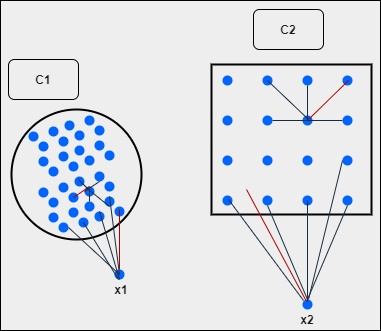

The diagram above was exported from draw.io. Its source (the exported page's mxGraphModel, read from the mxfile embedded in the PNG):
<mxGraphModel dx="1422" dy="762" grid="1" gridSize="10" guides="1" tooltips="1" connect="1" arrows="1" fold="1" page="1" pageScale="1" pageWidth="850" pageHeight="1100" background="#EEEEEE" math="0" shadow="0">
  <root>
    <mxCell id="0" />
    <mxCell id="1" parent="0" />
    <mxCell id="0DnrIUeBYKbBDBH8Fw3v-2" value="" style="rounded=0;whiteSpace=wrap;html=1;sketch=0;fontColor=#1A1A1A;fillColor=none;strokeWidth=2;" vertex="1" parent="1">
      <mxGeometry x="403" y="215" width="160" height="150" as="geometry" />
    </mxCell>
    <mxCell id="0DnrIUeBYKbBDBH8Fw3v-3" value="" style="shape=ellipse;fillColor=#0065FF;strokeColor=none;html=1;rounded=0;sketch=0;fontColor=#1A1A1A;" vertex="1" parent="1">
      <mxGeometry x="414" y="226" width="10" height="10" as="geometry" />
    </mxCell>
    <mxCell id="0DnrIUeBYKbBDBH8Fw3v-4" value="" style="shape=ellipse;fillColor=#0065FF;strokeColor=none;html=1;rounded=0;sketch=0;fontColor=#1A1A1A;" vertex="1" parent="1">
      <mxGeometry x="454" y="226" width="10" height="10" as="geometry" />
    </mxCell>
    <mxCell id="0DnrIUeBYKbBDBH8Fw3v-5" value="" style="shape=ellipse;fillColor=#0065FF;strokeColor=none;html=1;rounded=0;sketch=0;fontColor=#1A1A1A;" vertex="1" parent="1">
      <mxGeometry x="494" y="226" width="10" height="10" as="geometry" />
    </mxCell>
    <mxCell id="0DnrIUeBYKbBDBH8Fw3v-6" value="" style="shape=ellipse;fillColor=#0065FF;strokeColor=none;html=1;rounded=0;sketch=0;fontColor=#1A1A1A;" vertex="1" parent="1">
      <mxGeometry x="534" y="226" width="10" height="10" as="geometry" />
    </mxCell>
    <mxCell id="0DnrIUeBYKbBDBH8Fw3v-7" value="" style="shape=ellipse;fillColor=#0065FF;strokeColor=none;html=1;rounded=0;sketch=0;fontColor=#1A1A1A;" vertex="1" parent="1">
      <mxGeometry x="414" y="266" width="10" height="10" as="geometry" />
    </mxCell>
    <mxCell id="0DnrIUeBYKbBDBH8Fw3v-8" value="" style="shape=ellipse;fillColor=#0065FF;strokeColor=none;html=1;rounded=0;sketch=0;fontColor=#1A1A1A;" vertex="1" parent="1">
      <mxGeometry x="454" y="266" width="10" height="10" as="geometry" />
    </mxCell>
    <mxCell id="0DnrIUeBYKbBDBH8Fw3v-9" value="" style="shape=ellipse;fillColor=#0065FF;strokeColor=none;html=1;rounded=0;sketch=0;fontColor=#1A1A1A;" vertex="1" parent="1">
      <mxGeometry x="494" y="266" width="10" height="10" as="geometry" />
    </mxCell>
    <mxCell id="0DnrIUeBYKbBDBH8Fw3v-10" value="" style="shape=ellipse;fillColor=#0065FF;strokeColor=none;html=1;rounded=0;sketch=0;fontColor=#1A1A1A;" vertex="1" parent="1">
      <mxGeometry x="534" y="266" width="10" height="10" as="geometry" />
    </mxCell>
    <mxCell id="0DnrIUeBYKbBDBH8Fw3v-11" value="" style="shape=ellipse;fillColor=#0065FF;strokeColor=none;html=1;rounded=0;sketch=0;fontColor=#1A1A1A;" vertex="1" parent="1">
      <mxGeometry x="414" y="306" width="10" height="10" as="geometry" />
    </mxCell>
    <mxCell id="0DnrIUeBYKbBDBH8Fw3v-12" value="" style="shape=ellipse;fillColor=#0065FF;strokeColor=none;html=1;rounded=0;sketch=0;fontColor=#1A1A1A;" vertex="1" parent="1">
      <mxGeometry x="454" y="306" width="10" height="10" as="geometry" />
    </mxCell>
    <mxCell id="0DnrIUeBYKbBDBH8Fw3v-13" value="" style="shape=ellipse;fillColor=#0065FF;strokeColor=none;html=1;rounded=0;sketch=0;fontColor=#1A1A1A;" vertex="1" parent="1">
      <mxGeometry x="494" y="306" width="10" height="10" as="geometry" />
    </mxCell>
    <mxCell id="0DnrIUeBYKbBDBH8Fw3v-14" value="" style="shape=ellipse;fillColor=#0065FF;strokeColor=none;html=1;rounded=0;sketch=0;fontColor=#1A1A1A;" vertex="1" parent="1">
      <mxGeometry x="534" y="306" width="10" height="10" as="geometry" />
    </mxCell>
    <mxCell id="0DnrIUeBYKbBDBH8Fw3v-15" value="" style="shape=ellipse;fillColor=#0065FF;strokeColor=none;html=1;rounded=0;sketch=0;fontColor=#1A1A1A;" vertex="1" parent="1">
      <mxGeometry x="414" y="346" width="10" height="10" as="geometry" />
    </mxCell>
    <mxCell id="0DnrIUeBYKbBDBH8Fw3v-16" value="" style="shape=ellipse;fillColor=#0065FF;strokeColor=none;html=1;rounded=0;sketch=0;fontColor=#1A1A1A;" vertex="1" parent="1">
      <mxGeometry x="454" y="346" width="10" height="10" as="geometry" />
    </mxCell>
    <mxCell id="0DnrIUeBYKbBDBH8Fw3v-17" value="" style="shape=ellipse;fillColor=#0065FF;strokeColor=none;html=1;rounded=0;sketch=0;fontColor=#1A1A1A;" vertex="1" parent="1">
      <mxGeometry x="494" y="346" width="10" height="10" as="geometry" />
    </mxCell>
    <mxCell id="0DnrIUeBYKbBDBH8Fw3v-18" value="" style="shape=ellipse;fillColor=#0065FF;strokeColor=none;html=1;rounded=0;sketch=0;fontColor=#1A1A1A;" vertex="1" parent="1">
      <mxGeometry x="534" y="346" width="10" height="10" as="geometry" />
    </mxCell>
    <mxCell id="0DnrIUeBYKbBDBH8Fw3v-19" value="" style="ellipse;whiteSpace=wrap;html=1;aspect=fixed;rounded=0;sketch=0;fontColor=#1A1A1A;strokeColor=#000000;strokeWidth=2;fillColor=none;" vertex="1" parent="1">
      <mxGeometry x="203" y="260" width="130" height="130" as="geometry" />
    </mxCell>
    <mxCell id="0DnrIUeBYKbBDBH8Fw3v-20" value="" style="shape=ellipse;fillColor=#0065FF;strokeColor=none;html=1;rounded=0;sketch=0;fontColor=#1A1A1A;" vertex="1" parent="1">
      <mxGeometry x="220" y="282" width="10" height="10" as="geometry" />
    </mxCell>
    <mxCell id="0DnrIUeBYKbBDBH8Fw3v-21" value="" style="shape=ellipse;fillColor=#0065FF;strokeColor=none;html=1;rounded=0;sketch=0;fontColor=#1A1A1A;" vertex="1" parent="1">
      <mxGeometry x="230" y="292" width="10" height="10" as="geometry" />
    </mxCell>
    <mxCell id="0DnrIUeBYKbBDBH8Fw3v-22" value="" style="shape=ellipse;fillColor=#0065FF;strokeColor=none;html=1;rounded=0;sketch=0;fontColor=#1A1A1A;" vertex="1" parent="1">
      <mxGeometry x="240" y="277" width="10" height="10" as="geometry" />
    </mxCell>
    <mxCell id="0DnrIUeBYKbBDBH8Fw3v-23" value="" style="shape=ellipse;fillColor=#0065FF;strokeColor=none;html=1;rounded=0;sketch=0;fontColor=#1A1A1A;" vertex="1" parent="1">
      <mxGeometry x="250" y="287" width="10" height="10" as="geometry" />
    </mxCell>
    <mxCell id="0DnrIUeBYKbBDBH8Fw3v-29" value="" style="shape=ellipse;fillColor=#0065FF;strokeColor=none;html=1;rounded=0;sketch=0;fontColor=#1A1A1A;" vertex="1" parent="1">
      <mxGeometry x="230" y="307" width="10" height="10" as="geometry" />
    </mxCell>
    <mxCell id="0DnrIUeBYKbBDBH8Fw3v-30" value="" style="shape=ellipse;fillColor=#0065FF;strokeColor=none;html=1;rounded=0;sketch=0;fontColor=#1A1A1A;" vertex="1" parent="1">
      <mxGeometry x="240" y="317" width="10" height="10" as="geometry" />
    </mxCell>
    <mxCell id="0DnrIUeBYKbBDBH8Fw3v-31" value="" style="shape=ellipse;fillColor=#0065FF;strokeColor=none;html=1;rounded=0;sketch=0;fontColor=#1A1A1A;" vertex="1" parent="1">
      <mxGeometry x="250" y="302" width="10" height="10" as="geometry" />
    </mxCell>
    <mxCell id="0DnrIUeBYKbBDBH8Fw3v-32" value="" style="shape=ellipse;fillColor=#0065FF;strokeColor=none;html=1;rounded=0;sketch=0;fontColor=#1A1A1A;" vertex="1" parent="1">
      <mxGeometry x="260" y="312" width="10" height="10" as="geometry" />
    </mxCell>
    <mxCell id="0DnrIUeBYKbBDBH8Fw3v-33" value="" style="shape=ellipse;fillColor=#0065FF;strokeColor=none;html=1;rounded=0;sketch=0;fontColor=#1A1A1A;" vertex="1" parent="1">
      <mxGeometry x="256" y="271" width="10" height="10" as="geometry" />
    </mxCell>
    <mxCell id="0DnrIUeBYKbBDBH8Fw3v-34" value="" style="shape=ellipse;fillColor=#0065FF;strokeColor=none;html=1;rounded=0;sketch=0;fontColor=#1A1A1A;" vertex="1" parent="1">
      <mxGeometry x="266" y="281" width="10" height="10" as="geometry" />
    </mxCell>
    <mxCell id="0DnrIUeBYKbBDBH8Fw3v-35" value="" style="shape=ellipse;fillColor=#0065FF;strokeColor=none;html=1;rounded=0;sketch=0;fontColor=#1A1A1A;" vertex="1" parent="1">
      <mxGeometry x="276" y="266" width="10" height="10" as="geometry" />
    </mxCell>
    <mxCell id="0DnrIUeBYKbBDBH8Fw3v-36" value="" style="shape=ellipse;fillColor=#0065FF;strokeColor=none;html=1;rounded=0;sketch=0;fontColor=#1A1A1A;" vertex="1" parent="1">
      <mxGeometry x="286" y="276" width="10" height="10" as="geometry" />
    </mxCell>
    <mxCell id="0DnrIUeBYKbBDBH8Fw3v-37" value="" style="shape=ellipse;fillColor=#0065FF;strokeColor=none;html=1;rounded=0;sketch=0;fontColor=#1A1A1A;" vertex="1" parent="1">
      <mxGeometry x="266" y="296" width="10" height="10" as="geometry" />
    </mxCell>
    <mxCell id="0DnrIUeBYKbBDBH8Fw3v-38" value="" style="shape=ellipse;fillColor=#0065FF;strokeColor=none;html=1;rounded=0;sketch=0;fontColor=#1A1A1A;" vertex="1" parent="1">
      <mxGeometry x="276" y="306" width="10" height="10" as="geometry" />
    </mxCell>
    <mxCell id="0DnrIUeBYKbBDBH8Fw3v-39" value="" style="shape=ellipse;fillColor=#0065FF;strokeColor=none;html=1;rounded=0;sketch=0;fontColor=#1A1A1A;" vertex="1" parent="1">
      <mxGeometry x="286" y="291" width="10" height="10" as="geometry" />
    </mxCell>
    <mxCell id="0DnrIUeBYKbBDBH8Fw3v-40" value="" style="shape=ellipse;fillColor=#0065FF;strokeColor=none;html=1;rounded=0;sketch=0;fontColor=#1A1A1A;" vertex="1" parent="1">
      <mxGeometry x="296" y="301" width="10" height="10" as="geometry" />
    </mxCell>
    <mxCell id="0DnrIUeBYKbBDBH8Fw3v-41" value="" style="shape=ellipse;fillColor=#0065FF;strokeColor=none;html=1;rounded=0;sketch=0;fontColor=#1A1A1A;" vertex="1" parent="1">
      <mxGeometry x="230" y="338" width="10" height="10" as="geometry" />
    </mxCell>
    <mxCell id="0DnrIUeBYKbBDBH8Fw3v-42" value="" style="shape=ellipse;fillColor=#0065FF;strokeColor=none;html=1;rounded=0;sketch=0;fontColor=#1A1A1A;" vertex="1" parent="1">
      <mxGeometry x="240" y="348" width="10" height="10" as="geometry" />
    </mxCell>
    <mxCell id="0DnrIUeBYKbBDBH8Fw3v-43" value="" style="shape=ellipse;fillColor=#0065FF;strokeColor=none;html=1;rounded=0;sketch=0;fontColor=#1A1A1A;" vertex="1" parent="1">
      <mxGeometry x="250" y="333" width="10" height="10" as="geometry" />
    </mxCell>
    <mxCell id="0DnrIUeBYKbBDBH8Fw3v-44" value="" style="shape=ellipse;fillColor=#0065FF;strokeColor=none;html=1;rounded=0;sketch=0;fontColor=#1A1A1A;" vertex="1" parent="1">
      <mxGeometry x="260" y="343" width="10" height="10" as="geometry" />
    </mxCell>
    <mxCell id="0DnrIUeBYKbBDBH8Fw3v-45" value="" style="shape=ellipse;fillColor=#0065FF;strokeColor=none;html=1;rounded=0;sketch=0;fontColor=#1A1A1A;" vertex="1" parent="1">
      <mxGeometry x="240" y="363" width="10" height="10" as="geometry" />
    </mxCell>
    <mxCell id="0DnrIUeBYKbBDBH8Fw3v-46" value="" style="shape=ellipse;fillColor=#0065FF;strokeColor=none;html=1;rounded=0;sketch=0;fontColor=#1A1A1A;" vertex="1" parent="1">
      <mxGeometry x="250" y="373" width="10" height="10" as="geometry" />
    </mxCell>
    <mxCell id="0DnrIUeBYKbBDBH8Fw3v-47" value="" style="shape=ellipse;fillColor=#0065FF;strokeColor=none;html=1;rounded=0;sketch=0;fontColor=#1A1A1A;" vertex="1" parent="1">
      <mxGeometry x="260" y="358" width="10" height="10" as="geometry" />
    </mxCell>
    <mxCell id="0DnrIUeBYKbBDBH8Fw3v-48" value="" style="shape=ellipse;fillColor=#0065FF;strokeColor=none;html=1;rounded=0;sketch=0;fontColor=#1A1A1A;" vertex="1" parent="1">
      <mxGeometry x="270" y="368" width="10" height="10" as="geometry" />
    </mxCell>
    <mxCell id="0DnrIUeBYKbBDBH8Fw3v-49" value="" style="shape=ellipse;fillColor=#0065FF;strokeColor=none;html=1;rounded=0;sketch=0;fontColor=#1A1A1A;" vertex="1" parent="1">
      <mxGeometry x="266" y="327" width="10" height="10" as="geometry" />
    </mxCell>
    <mxCell id="0DnrIUeBYKbBDBH8Fw3v-50" value="" style="shape=ellipse;fillColor=#0065FF;strokeColor=none;html=1;rounded=0;sketch=0;fontColor=#1A1A1A;" vertex="1" parent="1">
      <mxGeometry x="276" y="337" width="10" height="10" as="geometry" />
    </mxCell>
    <mxCell id="0DnrIUeBYKbBDBH8Fw3v-51" value="" style="shape=ellipse;fillColor=#0065FF;strokeColor=none;html=1;rounded=0;sketch=0;fontColor=#1A1A1A;" vertex="1" parent="1">
      <mxGeometry x="286" y="322" width="10" height="10" as="geometry" />
    </mxCell>
    <mxCell id="0DnrIUeBYKbBDBH8Fw3v-52" value="" style="shape=ellipse;fillColor=#0065FF;strokeColor=none;html=1;rounded=0;sketch=0;fontColor=#1A1A1A;" vertex="1" parent="1">
      <mxGeometry x="296" y="332" width="10" height="10" as="geometry" />
    </mxCell>
    <mxCell id="0DnrIUeBYKbBDBH8Fw3v-53" value="" style="shape=ellipse;fillColor=#0065FF;strokeColor=none;html=1;rounded=0;sketch=0;fontColor=#1A1A1A;" vertex="1" parent="1">
      <mxGeometry x="276" y="352" width="10" height="10" as="geometry" />
    </mxCell>
    <mxCell id="0DnrIUeBYKbBDBH8Fw3v-54" value="" style="shape=ellipse;fillColor=#0065FF;strokeColor=none;html=1;rounded=0;sketch=0;fontColor=#1A1A1A;" vertex="1" parent="1">
      <mxGeometry x="286" y="362" width="10" height="10" as="geometry" />
    </mxCell>
    <mxCell id="0DnrIUeBYKbBDBH8Fw3v-55" value="" style="shape=ellipse;fillColor=#0065FF;strokeColor=none;html=1;rounded=0;sketch=0;fontColor=#1A1A1A;" vertex="1" parent="1">
      <mxGeometry x="296" y="347" width="10" height="10" as="geometry" />
    </mxCell>
    <mxCell id="0DnrIUeBYKbBDBH8Fw3v-56" value="" style="shape=ellipse;fillColor=#0065FF;strokeColor=none;html=1;rounded=0;sketch=0;fontColor=#1A1A1A;" vertex="1" parent="1">
      <mxGeometry x="306" y="357" width="10" height="10" as="geometry" />
    </mxCell>
    <mxCell id="0DnrIUeBYKbBDBH8Fw3v-57" value="" style="shape=ellipse;fillColor=#0065FF;strokeColor=none;html=1;rounded=0;sketch=0;fontColor=#1A1A1A;" vertex="1" parent="1">
      <mxGeometry x="306" y="420" width="10" height="10" as="geometry" />
    </mxCell>
    <mxCell id="0DnrIUeBYKbBDBH8Fw3v-58" value="" style="shape=ellipse;fillColor=#0065FF;strokeColor=none;html=1;rounded=0;sketch=0;fontColor=#1A1A1A;" vertex="1" parent="1">
      <mxGeometry x="494" y="450" width="10" height="10" as="geometry" />
    </mxCell>
    <mxCell id="0DnrIUeBYKbBDBH8Fw3v-60" value="" style="endArrow=none;html=1;fontColor=#1A1A1A;strokeColor=#B20000;exitX=0.5;exitY=0;exitDx=0;exitDy=0;fillColor=#e51400;" edge="1" parent="1" source="0DnrIUeBYKbBDBH8Fw3v-57">
      <mxGeometry width="50" height="50" relative="1" as="geometry">
        <mxPoint x="400" y="420" as="sourcePoint" />
        <mxPoint x="311" y="360" as="targetPoint" />
      </mxGeometry>
    </mxCell>
    <mxCell id="0DnrIUeBYKbBDBH8Fw3v-61" value="" style="endArrow=none;html=1;fontColor=#1A1A1A;strokeColor=#182E3E;exitX=0;exitY=0.5;exitDx=0;exitDy=0;entryX=0.5;entryY=1;entryDx=0;entryDy=0;" edge="1" parent="1" source="0DnrIUeBYKbBDBH8Fw3v-50" target="0DnrIUeBYKbBDBH8Fw3v-51">
      <mxGeometry width="50" height="50" relative="1" as="geometry">
        <mxPoint x="400" y="420" as="sourcePoint" />
        <mxPoint x="450" y="370" as="targetPoint" />
      </mxGeometry>
    </mxCell>
    <mxCell id="0DnrIUeBYKbBDBH8Fw3v-62" value="" style="endArrow=none;html=1;fontColor=#1A1A1A;strokeColor=#B20000;exitX=0.5;exitY=0.5;exitDx=0;exitDy=0;entryX=0.5;entryY=0;entryDx=0;entryDy=0;exitPerimeter=0;fillColor=#e51400;" edge="1" parent="1" source="0DnrIUeBYKbBDBH8Fw3v-44" target="0DnrIUeBYKbBDBH8Fw3v-50">
      <mxGeometry width="50" height="50" relative="1" as="geometry">
        <mxPoint x="400" y="420" as="sourcePoint" />
        <mxPoint x="450" y="370" as="targetPoint" />
      </mxGeometry>
    </mxCell>
    <mxCell id="0DnrIUeBYKbBDBH8Fw3v-63" value="" style="endArrow=none;html=1;fontColor=#1A1A1A;strokeColor=#182E3E;exitX=0.5;exitY=0;exitDx=0;exitDy=0;" edge="1" parent="1" source="0DnrIUeBYKbBDBH8Fw3v-53">
      <mxGeometry width="50" height="50" relative="1" as="geometry">
        <mxPoint x="400" y="420" as="sourcePoint" />
        <mxPoint x="281" y="340" as="targetPoint" />
      </mxGeometry>
    </mxCell>
    <mxCell id="0DnrIUeBYKbBDBH8Fw3v-64" value="" style="endArrow=none;html=1;fontColor=#1A1A1A;strokeColor=#182E3E;exitX=0.5;exitY=1;exitDx=0;exitDy=0;" edge="1" parent="1" source="0DnrIUeBYKbBDBH8Fw3v-55">
      <mxGeometry width="50" height="50" relative="1" as="geometry">
        <mxPoint x="400" y="420" as="sourcePoint" />
        <mxPoint x="280" y="340" as="targetPoint" />
      </mxGeometry>
    </mxCell>
    <mxCell id="0DnrIUeBYKbBDBH8Fw3v-65" value="" style="endArrow=none;html=1;fontColor=#1A1A1A;strokeColor=#182E3E;" edge="1" parent="1">
      <mxGeometry width="50" height="50" relative="1" as="geometry">
        <mxPoint x="280" y="340" as="sourcePoint" />
        <mxPoint x="270" y="330" as="targetPoint" />
      </mxGeometry>
    </mxCell>
    <mxCell id="0DnrIUeBYKbBDBH8Fw3v-66" value="" style="endArrow=none;html=1;fontColor=#1A1A1A;strokeColor=#182E3E;exitX=0.5;exitY=1;exitDx=0;exitDy=0;entryX=0.5;entryY=0;entryDx=0;entryDy=0;" edge="1" parent="1" source="0DnrIUeBYKbBDBH8Fw3v-57" target="0DnrIUeBYKbBDBH8Fw3v-54">
      <mxGeometry width="50" height="50" relative="1" as="geometry">
        <mxPoint x="400" y="420" as="sourcePoint" />
        <mxPoint x="450" y="370" as="targetPoint" />
      </mxGeometry>
    </mxCell>
    <mxCell id="0DnrIUeBYKbBDBH8Fw3v-67" value="" style="endArrow=none;html=1;fontColor=#1A1A1A;strokeColor=#182E3E;" edge="1" parent="1">
      <mxGeometry width="50" height="50" relative="1" as="geometry">
        <mxPoint x="310" y="430" as="sourcePoint" />
        <mxPoint x="275" y="373" as="targetPoint" />
      </mxGeometry>
    </mxCell>
    <mxCell id="0DnrIUeBYKbBDBH8Fw3v-68" value="" style="endArrow=none;html=1;fontColor=#1A1A1A;strokeColor=#182E3E;entryX=1;entryY=0.5;entryDx=0;entryDy=0;" edge="1" parent="1" target="0DnrIUeBYKbBDBH8Fw3v-46">
      <mxGeometry width="50" height="50" relative="1" as="geometry">
        <mxPoint x="311" y="425" as="sourcePoint" />
        <mxPoint x="450" y="370" as="targetPoint" />
      </mxGeometry>
    </mxCell>
    <mxCell id="0DnrIUeBYKbBDBH8Fw3v-69" value="" style="endArrow=none;html=1;fontColor=#1A1A1A;strokeColor=#182E3E;entryX=0.5;entryY=0;entryDx=0;entryDy=0;" edge="1" parent="1" target="0DnrIUeBYKbBDBH8Fw3v-55">
      <mxGeometry width="50" height="50" relative="1" as="geometry">
        <mxPoint x="311" y="425" as="sourcePoint" />
        <mxPoint x="300" y="360" as="targetPoint" />
      </mxGeometry>
    </mxCell>
    <mxCell id="0DnrIUeBYKbBDBH8Fw3v-70" value="" style="endArrow=none;html=1;fontColor=#1A1A1A;strokeColor=#182E3E;exitX=0;exitY=0;exitDx=0;exitDy=0;" edge="1" parent="1">
      <mxGeometry width="50" height="50" relative="1" as="geometry">
        <mxPoint x="495" y="451" as="sourcePoint" />
        <mxPoint x="420" y="350" as="targetPoint" />
      </mxGeometry>
    </mxCell>
    <mxCell id="0DnrIUeBYKbBDBH8Fw3v-71" value="" style="endArrow=none;html=1;fontColor=#1A1A1A;strokeColor=#182E3E;exitX=0.5;exitY=0;exitDx=0;exitDy=0;entryX=0.5;entryY=1;entryDx=0;entryDy=0;" edge="1" parent="1" source="0DnrIUeBYKbBDBH8Fw3v-58" target="0DnrIUeBYKbBDBH8Fw3v-16">
      <mxGeometry width="50" height="50" relative="1" as="geometry">
        <mxPoint x="400" y="420" as="sourcePoint" />
        <mxPoint x="450" y="370" as="targetPoint" />
      </mxGeometry>
    </mxCell>
    <mxCell id="0DnrIUeBYKbBDBH8Fw3v-72" value="" style="endArrow=none;html=1;fontColor=#1A1A1A;strokeColor=#182E3E;entryX=0.5;entryY=0.5;entryDx=0;entryDy=0;entryPerimeter=0;" edge="1" parent="1" target="0DnrIUeBYKbBDBH8Fw3v-17">
      <mxGeometry width="50" height="50" relative="1" as="geometry">
        <mxPoint x="499" y="452" as="sourcePoint" />
        <mxPoint x="449" y="372" as="targetPoint" />
      </mxGeometry>
    </mxCell>
    <mxCell id="0DnrIUeBYKbBDBH8Fw3v-73" value="" style="endArrow=none;html=1;fontColor=#1A1A1A;strokeColor=#182E3E;exitX=0.5;exitY=0;exitDx=0;exitDy=0;entryX=0.5;entryY=1;entryDx=0;entryDy=0;" edge="1" parent="1" source="0DnrIUeBYKbBDBH8Fw3v-58" target="0DnrIUeBYKbBDBH8Fw3v-18">
      <mxGeometry width="50" height="50" relative="1" as="geometry">
        <mxPoint x="400" y="420" as="sourcePoint" />
        <mxPoint x="450" y="370" as="targetPoint" />
      </mxGeometry>
    </mxCell>
    <mxCell id="0DnrIUeBYKbBDBH8Fw3v-74" value="" style="endArrow=none;html=1;fontColor=#1A1A1A;strokeColor=#182E3E;entryX=0;entryY=0.5;entryDx=0;entryDy=0;" edge="1" parent="1" target="0DnrIUeBYKbBDBH8Fw3v-14">
      <mxGeometry width="50" height="50" relative="1" as="geometry">
        <mxPoint x="500" y="450" as="sourcePoint" />
        <mxPoint x="450" y="370" as="targetPoint" />
      </mxGeometry>
    </mxCell>
    <mxCell id="0DnrIUeBYKbBDBH8Fw3v-75" value="" style="endArrow=none;html=1;fontColor=#1A1A1A;strokeColor=#B20000;fillColor=#e51400;" edge="1" parent="1">
      <mxGeometry width="50" height="50" relative="1" as="geometry">
        <mxPoint x="498" y="452" as="sourcePoint" />
        <mxPoint x="438" y="340" as="targetPoint" />
      </mxGeometry>
    </mxCell>
    <mxCell id="0DnrIUeBYKbBDBH8Fw3v-77" value="&lt;b&gt;C1&lt;/b&gt;" style="rounded=1;whiteSpace=wrap;html=1;sketch=0;fontColor=#1A1A1A;strokeColor=#000000;strokeWidth=1;fillColor=none;" vertex="1" parent="1">
      <mxGeometry x="200" y="210" width="70" height="40" as="geometry" />
    </mxCell>
    <mxCell id="0DnrIUeBYKbBDBH8Fw3v-78" value="&lt;b&gt;C2&lt;/b&gt;" style="rounded=1;whiteSpace=wrap;html=1;sketch=0;fontColor=#1A1A1A;strokeColor=#000000;strokeWidth=1;fillColor=none;" vertex="1" parent="1">
      <mxGeometry x="445" y="160" width="70" height="40" as="geometry" />
    </mxCell>
    <mxCell id="0DnrIUeBYKbBDBH8Fw3v-79" value="&lt;b&gt;x1&lt;/b&gt;" style="text;html=1;strokeColor=none;fillColor=none;align=center;verticalAlign=middle;whiteSpace=wrap;rounded=0;sketch=0;fontColor=#1A1A1A;" vertex="1" parent="1">
      <mxGeometry x="293" y="430" width="40" height="20" as="geometry" />
    </mxCell>
    <mxCell id="0DnrIUeBYKbBDBH8Fw3v-80" value="&lt;b&gt;x2&lt;/b&gt;" style="text;html=1;strokeColor=none;fillColor=none;align=center;verticalAlign=middle;whiteSpace=wrap;rounded=0;sketch=0;fontColor=#1A1A1A;" vertex="1" parent="1">
      <mxGeometry x="479" y="460" width="40" height="20" as="geometry" />
    </mxCell>
    <mxCell id="0DnrIUeBYKbBDBH8Fw3v-81" value="" style="rounded=0;whiteSpace=wrap;html=1;sketch=0;fontColor=#1A1A1A;strokeColor=#000000;strokeWidth=1;fillColor=none;" vertex="1" parent="1">
      <mxGeometry x="192" y="151" width="380" height="330" as="geometry" />
    </mxCell>
    <mxCell id="0DnrIUeBYKbBDBH8Fw3v-82" value="" style="endArrow=none;html=1;fontColor=#1A1A1A;strokeColor=#182E3E;exitX=0.5;exitY=0.5;exitDx=0;exitDy=0;exitPerimeter=0;entryX=0.5;entryY=1;entryDx=0;entryDy=0;" edge="1" parent="1" source="0DnrIUeBYKbBDBH8Fw3v-9" target="0DnrIUeBYKbBDBH8Fw3v-5">
      <mxGeometry width="50" height="50" relative="1" as="geometry">
        <mxPoint x="420" y="420" as="sourcePoint" />
        <mxPoint x="450" y="370" as="targetPoint" />
      </mxGeometry>
    </mxCell>
    <mxCell id="0DnrIUeBYKbBDBH8Fw3v-83" value="" style="endArrow=none;html=1;fontColor=#1A1A1A;strokeColor=#182E3E;entryX=0;entryY=0.5;entryDx=0;entryDy=0;" edge="1" parent="1" target="0DnrIUeBYKbBDBH8Fw3v-10">
      <mxGeometry width="50" height="50" relative="1" as="geometry">
        <mxPoint x="499" y="271" as="sourcePoint" />
        <mxPoint x="450" y="370" as="targetPoint" />
      </mxGeometry>
    </mxCell>
    <mxCell id="0DnrIUeBYKbBDBH8Fw3v-84" value="" style="endArrow=none;html=1;fontColor=#1A1A1A;strokeColor=#182E3E;entryX=1;entryY=0.5;entryDx=0;entryDy=0;" edge="1" parent="1" target="0DnrIUeBYKbBDBH8Fw3v-8">
      <mxGeometry width="50" height="50" relative="1" as="geometry">
        <mxPoint x="499" y="271" as="sourcePoint" />
        <mxPoint x="450" y="370" as="targetPoint" />
      </mxGeometry>
    </mxCell>
    <mxCell id="0DnrIUeBYKbBDBH8Fw3v-85" value="" style="endArrow=none;html=1;fontColor=#1A1A1A;strokeColor=#B20000;fillColor=#e51400;" edge="1" parent="1">
      <mxGeometry width="50" height="50" relative="1" as="geometry">
        <mxPoint x="500" y="270" as="sourcePoint" />
        <mxPoint x="540" y="231" as="targetPoint" />
      </mxGeometry>
    </mxCell>
    <mxCell id="0DnrIUeBYKbBDBH8Fw3v-86" value="" style="endArrow=none;html=1;fontColor=#1A1A1A;strokeColor=#182E3E;" edge="1" parent="1">
      <mxGeometry width="50" height="50" relative="1" as="geometry">
        <mxPoint x="500" y="270" as="sourcePoint" />
        <mxPoint x="459" y="231" as="targetPoint" />
      </mxGeometry>
    </mxCell>
  </root>
</mxGraphModel>